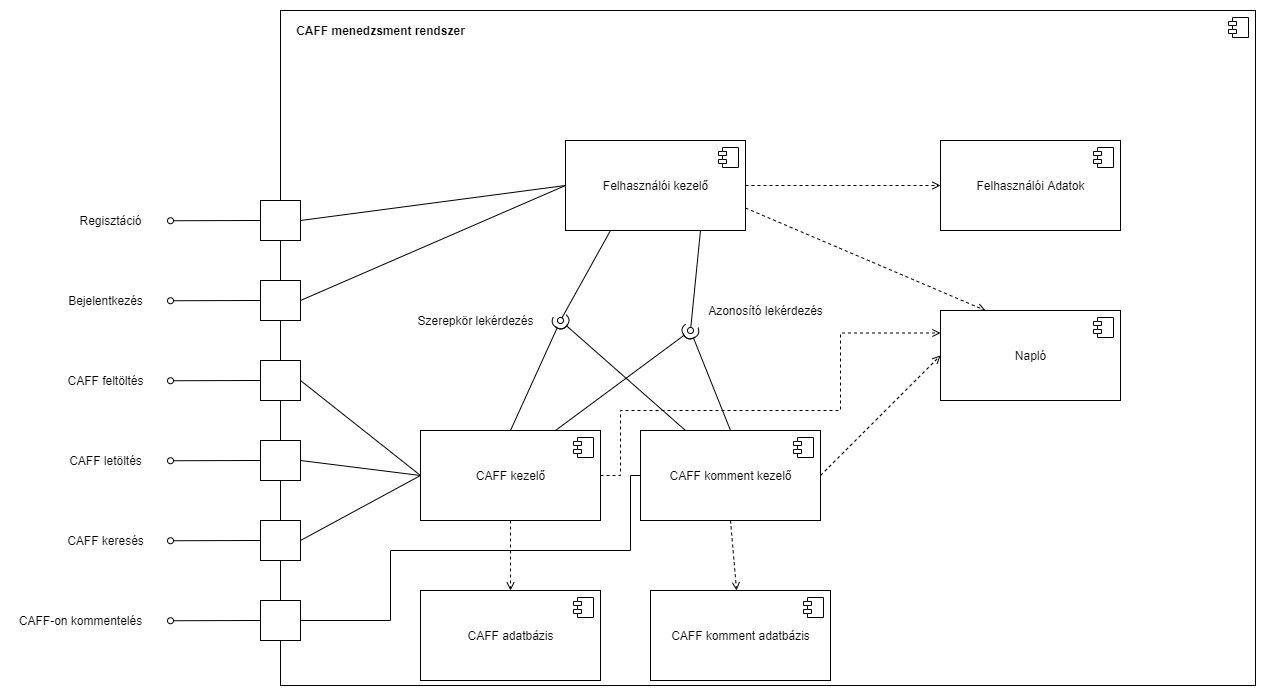

The diagram above was exported from draw.io. Its source (the exported page's mxGraphModel, read from the mxfile embedded in the PNG):
<mxGraphModel dx="2272" dy="822" grid="1" gridSize="10" guides="1" tooltips="1" connect="1" arrows="1" fold="1" page="1" pageScale="1" pageWidth="850" pageHeight="1100" math="0" shadow="0">
  <root>
    <mxCell id="0" />
    <mxCell id="1" parent="0" />
    <mxCell id="NrTcaysrjlNpQXRKOURs-41" value="" style="html=1;dropTarget=0;" parent="1" vertex="1">
      <mxGeometry x="50" y="60" width="975" height="675" as="geometry" />
    </mxCell>
    <mxCell id="NrTcaysrjlNpQXRKOURs-42" value="" style="shape=module;jettyWidth=8;jettyHeight=4;" parent="NrTcaysrjlNpQXRKOURs-41" vertex="1">
      <mxGeometry x="1" width="20" height="20" relative="1" as="geometry">
        <mxPoint x="-27" y="7" as="offset" />
      </mxGeometry>
    </mxCell>
    <mxCell id="NrTcaysrjlNpQXRKOURs-6" style="edgeStyle=orthogonalEdgeStyle;rounded=0;orthogonalLoop=1;jettySize=auto;html=1;exitX=1;exitY=0.5;exitDx=0;exitDy=0;entryX=0;entryY=0.5;entryDx=0;entryDy=0;dashed=1;endArrow=open;endFill=0;" parent="1" source="NrTcaysrjlNpQXRKOURs-2" target="NrTcaysrjlNpQXRKOURs-4" edge="1">
      <mxGeometry relative="1" as="geometry" />
    </mxCell>
    <mxCell id="NrTcaysrjlNpQXRKOURs-26" style="edgeStyle=none;rounded=0;orthogonalLoop=1;jettySize=auto;html=1;exitX=0.25;exitY=1;exitDx=0;exitDy=0;endArrow=oval;endFill=0;" parent="1" source="NrTcaysrjlNpQXRKOURs-2" edge="1">
      <mxGeometry relative="1" as="geometry">
        <mxPoint x="330" y="370" as="targetPoint" />
      </mxGeometry>
    </mxCell>
    <mxCell id="NrTcaysrjlNpQXRKOURs-40" style="rounded=0;orthogonalLoop=1;jettySize=auto;html=1;exitX=1;exitY=0.75;exitDx=0;exitDy=0;entryX=0.25;entryY=0;entryDx=0;entryDy=0;dashed=1;endArrow=open;endFill=0;" parent="1" source="NrTcaysrjlNpQXRKOURs-2" target="NrTcaysrjlNpQXRKOURs-36" edge="1">
      <mxGeometry relative="1" as="geometry" />
    </mxCell>
    <mxCell id="NrTcaysrjlNpQXRKOURs-2" value="Felhasználói kezelő" style="html=1;dropTarget=0;" parent="1" vertex="1">
      <mxGeometry x="335" y="190" width="180" height="90" as="geometry" />
    </mxCell>
    <mxCell id="NrTcaysrjlNpQXRKOURs-3" value="" style="shape=module;jettyWidth=8;jettyHeight=4;" parent="NrTcaysrjlNpQXRKOURs-2" vertex="1">
      <mxGeometry x="1" width="20" height="20" relative="1" as="geometry">
        <mxPoint x="-27" y="7" as="offset" />
      </mxGeometry>
    </mxCell>
    <mxCell id="NrTcaysrjlNpQXRKOURs-4" value="Felhasználói Adatok" style="html=1;dropTarget=0;" parent="1" vertex="1">
      <mxGeometry x="710" y="190" width="180" height="90" as="geometry" />
    </mxCell>
    <mxCell id="NrTcaysrjlNpQXRKOURs-5" value="" style="shape=module;jettyWidth=8;jettyHeight=4;" parent="NrTcaysrjlNpQXRKOURs-4" vertex="1">
      <mxGeometry x="1" width="20" height="20" relative="1" as="geometry">
        <mxPoint x="-27" y="7" as="offset" />
      </mxGeometry>
    </mxCell>
    <mxCell id="NrTcaysrjlNpQXRKOURs-19" style="edgeStyle=none;rounded=0;orthogonalLoop=1;jettySize=auto;html=1;exitX=0.5;exitY=1;exitDx=0;exitDy=0;entryX=0.5;entryY=0;entryDx=0;entryDy=0;dashed=1;endArrow=open;endFill=0;" parent="1" source="NrTcaysrjlNpQXRKOURs-10" target="NrTcaysrjlNpQXRKOURs-14" edge="1">
      <mxGeometry relative="1" as="geometry" />
    </mxCell>
    <mxCell id="NrTcaysrjlNpQXRKOURs-30" style="edgeStyle=none;rounded=0;orthogonalLoop=1;jettySize=auto;html=1;exitX=0.5;exitY=0;exitDx=0;exitDy=0;endArrow=halfCircle;endFill=0;" parent="1" source="NrTcaysrjlNpQXRKOURs-10" edge="1">
      <mxGeometry relative="1" as="geometry">
        <mxPoint x="330" y="370" as="targetPoint" />
      </mxGeometry>
    </mxCell>
    <mxCell id="NrTcaysrjlNpQXRKOURs-34" style="edgeStyle=none;rounded=0;orthogonalLoop=1;jettySize=auto;html=1;exitX=0.75;exitY=0;exitDx=0;exitDy=0;endArrow=halfCircle;endFill=0;" parent="1" source="NrTcaysrjlNpQXRKOURs-10" edge="1">
      <mxGeometry relative="1" as="geometry">
        <mxPoint x="460" y="380" as="targetPoint" />
      </mxGeometry>
    </mxCell>
    <mxCell id="NrTcaysrjlNpQXRKOURs-39" style="edgeStyle=orthogonalEdgeStyle;rounded=0;orthogonalLoop=1;jettySize=auto;html=1;exitX=1;exitY=0.5;exitDx=0;exitDy=0;entryX=0;entryY=0.25;entryDx=0;entryDy=0;dashed=1;endArrow=open;endFill=0;" parent="1" source="NrTcaysrjlNpQXRKOURs-10" target="NrTcaysrjlNpQXRKOURs-36" edge="1">
      <mxGeometry relative="1" as="geometry">
        <Array as="points">
          <mxPoint x="390" y="525" />
          <mxPoint x="390" y="460" />
          <mxPoint x="610" y="460" />
          <mxPoint x="610" y="383" />
        </Array>
      </mxGeometry>
    </mxCell>
    <mxCell id="NrTcaysrjlNpQXRKOURs-10" value="CAFF kezelő" style="html=1;dropTarget=0;" parent="1" vertex="1">
      <mxGeometry x="190" y="480" width="180" height="90" as="geometry" />
    </mxCell>
    <mxCell id="NrTcaysrjlNpQXRKOURs-11" value="" style="shape=module;jettyWidth=8;jettyHeight=4;" parent="NrTcaysrjlNpQXRKOURs-10" vertex="1">
      <mxGeometry x="1" width="20" height="20" relative="1" as="geometry">
        <mxPoint x="-27" y="7" as="offset" />
      </mxGeometry>
    </mxCell>
    <mxCell id="NrTcaysrjlNpQXRKOURs-18" style="edgeStyle=none;rounded=0;orthogonalLoop=1;jettySize=auto;html=1;exitX=0.5;exitY=1;exitDx=0;exitDy=0;dashed=1;endArrow=open;endFill=0;" parent="1" source="NrTcaysrjlNpQXRKOURs-12" target="NrTcaysrjlNpQXRKOURs-16" edge="1">
      <mxGeometry relative="1" as="geometry" />
    </mxCell>
    <mxCell id="NrTcaysrjlNpQXRKOURs-31" style="edgeStyle=none;rounded=0;orthogonalLoop=1;jettySize=auto;html=1;exitX=0.25;exitY=0;exitDx=0;exitDy=0;endArrow=halfCircle;endFill=0;" parent="1" source="NrTcaysrjlNpQXRKOURs-12" edge="1">
      <mxGeometry relative="1" as="geometry">
        <mxPoint x="330" y="370" as="targetPoint" />
      </mxGeometry>
    </mxCell>
    <mxCell id="NrTcaysrjlNpQXRKOURs-35" style="edgeStyle=none;rounded=0;orthogonalLoop=1;jettySize=auto;html=1;exitX=0.5;exitY=0;exitDx=0;exitDy=0;endArrow=halfCircle;endFill=0;" parent="1" source="NrTcaysrjlNpQXRKOURs-12" edge="1">
      <mxGeometry relative="1" as="geometry">
        <mxPoint x="460.0000000000001" y="380" as="targetPoint" />
      </mxGeometry>
    </mxCell>
    <mxCell id="NrTcaysrjlNpQXRKOURs-38" style="edgeStyle=none;rounded=0;orthogonalLoop=1;jettySize=auto;html=1;exitX=1;exitY=0.5;exitDx=0;exitDy=0;entryX=0;entryY=0.5;entryDx=0;entryDy=0;dashed=1;endArrow=open;endFill=0;" parent="1" source="NrTcaysrjlNpQXRKOURs-12" target="NrTcaysrjlNpQXRKOURs-36" edge="1">
      <mxGeometry relative="1" as="geometry" />
    </mxCell>
    <mxCell id="NrTcaysrjlNpQXRKOURs-12" value="CAFF komment kezelő" style="html=1;dropTarget=0;" parent="1" vertex="1">
      <mxGeometry x="410" y="480" width="180" height="90" as="geometry" />
    </mxCell>
    <mxCell id="NrTcaysrjlNpQXRKOURs-13" value="" style="shape=module;jettyWidth=8;jettyHeight=4;" parent="NrTcaysrjlNpQXRKOURs-12" vertex="1">
      <mxGeometry x="1" width="20" height="20" relative="1" as="geometry">
        <mxPoint x="-27" y="7" as="offset" />
      </mxGeometry>
    </mxCell>
    <mxCell id="NrTcaysrjlNpQXRKOURs-14" value="CAFF adatbázis" style="html=1;dropTarget=0;" parent="1" vertex="1">
      <mxGeometry x="190" y="640" width="180" height="90" as="geometry" />
    </mxCell>
    <mxCell id="NrTcaysrjlNpQXRKOURs-15" value="" style="shape=module;jettyWidth=8;jettyHeight=4;" parent="NrTcaysrjlNpQXRKOURs-14" vertex="1">
      <mxGeometry x="1" width="20" height="20" relative="1" as="geometry">
        <mxPoint x="-27" y="7" as="offset" />
      </mxGeometry>
    </mxCell>
    <mxCell id="NrTcaysrjlNpQXRKOURs-16" value="CAFF komment adatbázis" style="html=1;dropTarget=0;" parent="1" vertex="1">
      <mxGeometry x="420" y="640" width="180" height="90" as="geometry" />
    </mxCell>
    <mxCell id="NrTcaysrjlNpQXRKOURs-17" value="" style="shape=module;jettyWidth=8;jettyHeight=4;" parent="NrTcaysrjlNpQXRKOURs-16" vertex="1">
      <mxGeometry x="1" width="20" height="20" relative="1" as="geometry">
        <mxPoint x="-27" y="7" as="offset" />
      </mxGeometry>
    </mxCell>
    <mxCell id="NrTcaysrjlNpQXRKOURs-20" value="" style="rounded=0;orthogonalLoop=1;jettySize=auto;html=1;endArrow=oval;endFill=0;sketch=0;sourcePerimeterSpacing=0;targetPerimeterSpacing=0;exitX=0.75;exitY=1;exitDx=0;exitDy=0;" parent="1" source="NrTcaysrjlNpQXRKOURs-2" edge="1">
      <mxGeometry relative="1" as="geometry">
        <mxPoint x="400" y="515" as="sourcePoint" />
        <mxPoint x="460" y="380" as="targetPoint" />
      </mxGeometry>
    </mxCell>
    <mxCell id="NrTcaysrjlNpQXRKOURs-25" value="Azonosító lekérdezés" style="text;html=1;align=center;verticalAlign=middle;resizable=0;points=[];autosize=1;strokeColor=none;fillColor=none;" parent="1" vertex="1">
      <mxGeometry x="470" y="350" width="130" height="20" as="geometry" />
    </mxCell>
    <mxCell id="NrTcaysrjlNpQXRKOURs-32" value="Szerepkör lekérdezés" style="text;html=1;align=center;verticalAlign=middle;resizable=0;points=[];autosize=1;strokeColor=none;fillColor=none;" parent="1" vertex="1">
      <mxGeometry x="180" y="360" width="130" height="20" as="geometry" />
    </mxCell>
    <mxCell id="NrTcaysrjlNpQXRKOURs-36" value="Napló" style="html=1;dropTarget=0;" parent="1" vertex="1">
      <mxGeometry x="710" y="360" width="180" height="90" as="geometry" />
    </mxCell>
    <mxCell id="NrTcaysrjlNpQXRKOURs-37" value="" style="shape=module;jettyWidth=8;jettyHeight=4;" parent="NrTcaysrjlNpQXRKOURs-36" vertex="1">
      <mxGeometry x="1" width="20" height="20" relative="1" as="geometry">
        <mxPoint x="-27" y="7" as="offset" />
      </mxGeometry>
    </mxCell>
    <mxCell id="NrTcaysrjlNpQXRKOURs-43" value="&lt;b&gt;CAFF menedzsment rendszer&lt;/b&gt;" style="text;html=1;align=center;verticalAlign=middle;resizable=0;points=[];autosize=1;strokeColor=none;fillColor=none;" parent="1" vertex="1">
      <mxGeometry x="60" y="70" width="180" height="20" as="geometry" />
    </mxCell>
    <mxCell id="NrTcaysrjlNpQXRKOURs-49" style="edgeStyle=none;rounded=0;orthogonalLoop=1;jettySize=auto;html=1;exitX=0;exitY=0.5;exitDx=0;exitDy=0;endArrow=oval;endFill=0;" parent="1" source="NrTcaysrjlNpQXRKOURs-46" edge="1">
      <mxGeometry relative="1" as="geometry">
        <mxPoint x="-60" y="270.2352941176471" as="targetPoint" />
      </mxGeometry>
    </mxCell>
    <mxCell id="NrTcaysrjlNpQXRKOURs-70" style="edgeStyle=none;rounded=0;orthogonalLoop=1;jettySize=auto;html=1;exitX=1;exitY=0.5;exitDx=0;exitDy=0;entryX=0;entryY=0.5;entryDx=0;entryDy=0;endArrow=none;endFill=0;" parent="1" source="NrTcaysrjlNpQXRKOURs-46" target="NrTcaysrjlNpQXRKOURs-2" edge="1">
      <mxGeometry relative="1" as="geometry" />
    </mxCell>
    <mxCell id="NrTcaysrjlNpQXRKOURs-46" value="" style="whiteSpace=wrap;html=1;aspect=fixed;" parent="1" vertex="1">
      <mxGeometry x="30" y="250" width="40" height="40" as="geometry" />
    </mxCell>
    <mxCell id="NrTcaysrjlNpQXRKOURs-50" style="edgeStyle=none;rounded=0;orthogonalLoop=1;jettySize=auto;html=1;exitX=0;exitY=0.5;exitDx=0;exitDy=0;endArrow=oval;endFill=0;" parent="1" source="NrTcaysrjlNpQXRKOURs-51" edge="1">
      <mxGeometry relative="1" as="geometry">
        <mxPoint x="-60" y="350.2352941176471" as="targetPoint" />
      </mxGeometry>
    </mxCell>
    <mxCell id="NrTcaysrjlNpQXRKOURs-71" style="edgeStyle=none;rounded=0;orthogonalLoop=1;jettySize=auto;html=1;exitX=1;exitY=0.5;exitDx=0;exitDy=0;entryX=0;entryY=0.5;entryDx=0;entryDy=0;endArrow=none;endFill=0;" parent="1" source="NrTcaysrjlNpQXRKOURs-51" target="NrTcaysrjlNpQXRKOURs-2" edge="1">
      <mxGeometry relative="1" as="geometry" />
    </mxCell>
    <mxCell id="NrTcaysrjlNpQXRKOURs-51" value="" style="whiteSpace=wrap;html=1;aspect=fixed;" parent="1" vertex="1">
      <mxGeometry x="30" y="330" width="40" height="40" as="geometry" />
    </mxCell>
    <mxCell id="NrTcaysrjlNpQXRKOURs-52" style="edgeStyle=none;rounded=0;orthogonalLoop=1;jettySize=auto;html=1;exitX=0;exitY=0.5;exitDx=0;exitDy=0;endArrow=oval;endFill=0;" parent="1" source="NrTcaysrjlNpQXRKOURs-53" edge="1">
      <mxGeometry relative="1" as="geometry">
        <mxPoint x="-60" y="430.2352941176471" as="targetPoint" />
      </mxGeometry>
    </mxCell>
    <mxCell id="NrTcaysrjlNpQXRKOURs-72" style="edgeStyle=none;rounded=0;orthogonalLoop=1;jettySize=auto;html=1;exitX=1;exitY=0.5;exitDx=0;exitDy=0;entryX=0;entryY=0.5;entryDx=0;entryDy=0;endArrow=none;endFill=0;" parent="1" source="NrTcaysrjlNpQXRKOURs-53" target="NrTcaysrjlNpQXRKOURs-10" edge="1">
      <mxGeometry relative="1" as="geometry" />
    </mxCell>
    <mxCell id="NrTcaysrjlNpQXRKOURs-53" value="" style="whiteSpace=wrap;html=1;aspect=fixed;" parent="1" vertex="1">
      <mxGeometry x="30" y="410" width="40" height="40" as="geometry" />
    </mxCell>
    <mxCell id="NrTcaysrjlNpQXRKOURs-54" style="edgeStyle=none;rounded=0;orthogonalLoop=1;jettySize=auto;html=1;exitX=0;exitY=0.5;exitDx=0;exitDy=0;endArrow=oval;endFill=0;" parent="1" source="NrTcaysrjlNpQXRKOURs-55" edge="1">
      <mxGeometry relative="1" as="geometry">
        <mxPoint x="-60" y="510.2352941176471" as="targetPoint" />
      </mxGeometry>
    </mxCell>
    <mxCell id="NrTcaysrjlNpQXRKOURs-73" style="edgeStyle=none;rounded=0;orthogonalLoop=1;jettySize=auto;html=1;exitX=1;exitY=0.5;exitDx=0;exitDy=0;entryX=0;entryY=0.5;entryDx=0;entryDy=0;endArrow=none;endFill=0;" parent="1" source="NrTcaysrjlNpQXRKOURs-55" target="NrTcaysrjlNpQXRKOURs-10" edge="1">
      <mxGeometry relative="1" as="geometry" />
    </mxCell>
    <mxCell id="NrTcaysrjlNpQXRKOURs-55" value="" style="whiteSpace=wrap;html=1;aspect=fixed;" parent="1" vertex="1">
      <mxGeometry x="30" y="490" width="40" height="40" as="geometry" />
    </mxCell>
    <mxCell id="NrTcaysrjlNpQXRKOURs-56" style="edgeStyle=none;rounded=0;orthogonalLoop=1;jettySize=auto;html=1;exitX=0;exitY=0.5;exitDx=0;exitDy=0;endArrow=oval;endFill=0;" parent="1" source="NrTcaysrjlNpQXRKOURs-57" edge="1">
      <mxGeometry relative="1" as="geometry">
        <mxPoint x="-60" y="590.2352941176471" as="targetPoint" />
      </mxGeometry>
    </mxCell>
    <mxCell id="NrTcaysrjlNpQXRKOURs-74" style="edgeStyle=none;rounded=0;orthogonalLoop=1;jettySize=auto;html=1;exitX=1;exitY=0.5;exitDx=0;exitDy=0;entryX=0;entryY=0.5;entryDx=0;entryDy=0;endArrow=none;endFill=0;" parent="1" source="NrTcaysrjlNpQXRKOURs-57" target="NrTcaysrjlNpQXRKOURs-10" edge="1">
      <mxGeometry relative="1" as="geometry" />
    </mxCell>
    <mxCell id="NrTcaysrjlNpQXRKOURs-57" value="" style="whiteSpace=wrap;html=1;aspect=fixed;" parent="1" vertex="1">
      <mxGeometry x="30" y="570" width="40" height="40" as="geometry" />
    </mxCell>
    <mxCell id="NrTcaysrjlNpQXRKOURs-58" style="edgeStyle=none;rounded=0;orthogonalLoop=1;jettySize=auto;html=1;exitX=0;exitY=0.5;exitDx=0;exitDy=0;endArrow=oval;endFill=0;" parent="1" source="NrTcaysrjlNpQXRKOURs-59" edge="1">
      <mxGeometry relative="1" as="geometry">
        <mxPoint x="-60" y="670.2352941176471" as="targetPoint" />
      </mxGeometry>
    </mxCell>
    <mxCell id="NrTcaysrjlNpQXRKOURs-75" style="edgeStyle=orthogonalEdgeStyle;rounded=0;orthogonalLoop=1;jettySize=auto;html=1;exitX=1;exitY=0.5;exitDx=0;exitDy=0;entryX=0;entryY=0.5;entryDx=0;entryDy=0;endArrow=none;endFill=0;" parent="1" source="NrTcaysrjlNpQXRKOURs-59" target="NrTcaysrjlNpQXRKOURs-12" edge="1">
      <mxGeometry relative="1" as="geometry">
        <Array as="points">
          <mxPoint x="160" y="670" />
          <mxPoint x="160" y="600" />
          <mxPoint x="400" y="600" />
          <mxPoint x="400" y="525" />
        </Array>
      </mxGeometry>
    </mxCell>
    <mxCell id="NrTcaysrjlNpQXRKOURs-59" value="" style="whiteSpace=wrap;html=1;aspect=fixed;" parent="1" vertex="1">
      <mxGeometry x="30" y="650" width="40" height="40" as="geometry" />
    </mxCell>
    <mxCell id="NrTcaysrjlNpQXRKOURs-64" value="Regisztáció" style="text;html=1;align=center;verticalAlign=middle;resizable=0;points=[];autosize=1;strokeColor=none;fillColor=none;" parent="1" vertex="1">
      <mxGeometry x="-160" y="260" width="80" height="20" as="geometry" />
    </mxCell>
    <mxCell id="NrTcaysrjlNpQXRKOURs-65" value="Bejelentkezés" style="text;html=1;align=center;verticalAlign=middle;resizable=0;points=[];autosize=1;strokeColor=none;fillColor=none;" parent="1" vertex="1">
      <mxGeometry x="-170" y="340" width="90" height="20" as="geometry" />
    </mxCell>
    <mxCell id="NrTcaysrjlNpQXRKOURs-66" value="CAFF feltöltés" style="text;html=1;align=center;verticalAlign=middle;resizable=0;points=[];autosize=1;strokeColor=none;fillColor=none;" parent="1" vertex="1">
      <mxGeometry x="-170" y="420" width="90" height="20" as="geometry" />
    </mxCell>
    <mxCell id="NrTcaysrjlNpQXRKOURs-67" value="CAFF letöltés" style="text;html=1;align=center;verticalAlign=middle;resizable=0;points=[];autosize=1;strokeColor=none;fillColor=none;" parent="1" vertex="1">
      <mxGeometry x="-170" y="500" width="90" height="20" as="geometry" />
    </mxCell>
    <mxCell id="NrTcaysrjlNpQXRKOURs-68" value="CAFF keresés" style="text;html=1;align=center;verticalAlign=middle;resizable=0;points=[];autosize=1;strokeColor=none;fillColor=none;" parent="1" vertex="1">
      <mxGeometry x="-170" y="580" width="90" height="20" as="geometry" />
    </mxCell>
    <mxCell id="NrTcaysrjlNpQXRKOURs-69" value="CAFF-on kommentelés" style="text;html=1;align=center;verticalAlign=middle;resizable=0;points=[];autosize=1;strokeColor=none;fillColor=none;" parent="1" vertex="1">
      <mxGeometry x="-220" y="660" width="140" height="20" as="geometry" />
    </mxCell>
  </root>
</mxGraphModel>